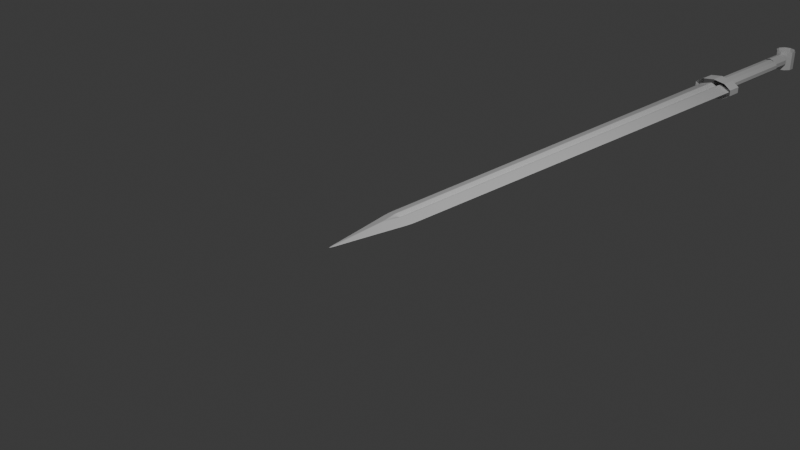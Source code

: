 # Source: Sword2.blend  (saved by Blender 4.5.90; exported with 4.5.12 LTS)
import bpy
from mathutils import Matrix  # noqa: F401  (used for matrix-valued properties, if any)

bpy.ops.wm.read_factory_settings(use_empty=True)
scene = bpy.context.scene
scene.name = 'Scene'

# ---- collections
col_collection = bpy.data.collections.new('Collection'); scene.collection.children.link(col_collection)
col_swordreference = bpy.data.collections.new('SwordReference'); col_collection.children.link(col_swordreference)

# ---- materials (node trees are filled in below, after node groups)
mat_material = bpy.data.materials.new('Material')
mat_material.alpha_threshold = 0.0
mat_material.roughness = 0.5
mat_material.line_color = (0.0, 0.0, 0.0, 1.0)

# ---- material node trees
mat_material.use_nodes = True; mat_material.node_tree.nodes.clear()
_N = mat_material.node_tree.nodes; _L = mat_material.node_tree.links
n0 = _N.new('ShaderNodeOutputMaterial'); n0.name = 'Material Output'; n0.location = (200, 100)
n1 = _N.new('ShaderNodeBsdfPrincipled'); n1.name = 'Principled BSDF'; n1.location = (-200, 100)
n1.inputs[3].default_value = 1.45
_L.new(n1.outputs[0], n0.inputs[0])
n0.is_active_output = True

# ---- world
world_world = bpy.data.worlds.new('World'); scene.world = world_world
world_world.use_nodes = True; world_world.node_tree.nodes.clear()
_N = world_world.node_tree.nodes; _L = world_world.node_tree.links
n0 = _N.new('ShaderNodeOutputWorld'); n0.name = 'World Output'; n0.location = (200, 100)
n1 = _N.new('ShaderNodeBackground'); n1.name = 'Background'; n1.location = (-200, 100)
n1.inputs[0].default_value = (0.05088, 0.05088, 0.05088, 1.0)
_L.new(n1.outputs[0], n0.inputs[0])
n0.is_active_output = True
world_world.color = (0.05088, 0.05088, 0.05088)
world_world.sun_shadow_jitter_overblur = 0.0

# ---- cameras
cam_camera = bpy.data.cameras.new('Camera')
cam_camera.clip_end = 100.0
cam_camera.ortho_scale = 7.314

# ---- lights
light_light = bpy.data.lights.new('Light', 'POINT')
light_light.energy = 1000.0
light_light.shadow_soft_size = 0.1

# ---- meshes
me_cube = bpy.data.meshes.new('Cube')
me_cube.from_pydata([(1.0, 1.0, 0.0), (0.0, -1.0, 0.0), (-1.0, 1.0, 0.0), (-1.0, 0.0, 0.0), (0.0, 1.0, 0.1896), (1.0, 0.0, 0.0), (0.0, 1.0, -0.1896), (0.0, 0.0, 0.1899), (0.0, 0.0, -0.1899), (0.2658, 1.0, -0.7342), (-0.2658, 1.0, -0.7342), (-0.2658, 1.0, 0.7342), (0.2658, 1.0, 0.7342), (-0.2646, 0.0, -0.7354), (0.2646, 0.0, -0.7354), (0.0, -0.2336, -0.7664), (0.2646, 0.0, 0.7354), (-0.2646, 0.0, 0.7354), (0.0, -0.2336, 0.7664), (0.0, 5.8, 0.1896), (-0.2658, 5.8, 0.7342), (0.0, 5.8, -0.1896), (0.2658, 5.8, -0.7342), (-0.2658, 5.8, -0.7342), (0.2658, 5.8, 0.7342), (-1.0, 5.8, 0.0), (1.0, 5.8, 0.0)], [], [(10, 2, 25, 23), (6, 10, 23, 21), (9, 14, 8, 6), (11, 17, 7, 4), (13, 8, 14, 15), (16, 7, 17, 18), (0, 9, 22, 26), (4, 12, 24, 19), (6, 8, 13, 10), (4, 7, 16, 12), (12, 0, 26, 24), (11, 4, 19, 20), (2, 10, 13, 3), (9, 0, 5, 14), (0, 12, 16, 5), (2, 11, 20, 25), (11, 2, 3, 17), (9, 6, 21, 22), (15, 14, 5, 1), (3, 13, 15, 1), (5, 16, 18, 1), (18, 17, 3, 1)])
_uv = me_cube.uv_layers.new(name='UVMap')
_uv.uv.foreach_set('vector', [0.2168, 0.5, 0.125, 0.5, 0.125, 0.5, 0.2168, 0.5, 0.25, 0.5, 0.2168, 0.5, 0.2168, 0.5, 0.25, 0.5, 0.2832, 0.5, 0.2818, 0.6254, 0.2494, 0.6252, 0.25, 0.5, 0.7832, 0.5, 0.7831, 0.625, 0.7504, 0.6252, 0.75, 0.5, 0.2169, 0.625, 0.2494, 0.6252, 0.2818, 0.6254, 0.2349, 0.6542, 0.7178, 0.6254, 0.7504, 0.6252, 0.7831, 0.625, 0.7359, 0.6542, 0.375, 0.5, 0.2832, 0.5, 0.2832, 0.5, 0.375, 0.5, 0.75, 0.5, 0.7168, 0.5, 0.7168, 0.5, 0.75, 0.5, 0.25, 0.5, 0.2494, 0.6252, 0.2169, 0.625, 0.2168, 0.5, 0.75, 0.5, 0.7504, 0.6252, 0.7178, 0.6254, 0.7168, 0.5, 0.7168, 0.5, 0.625, 0.5, 0.625, 0.5, 0.7168, 0.5, 0.7832, 0.5, 0.75, 0.5, 0.75, 0.5, 0.7832, 0.5, 0.125, 0.5, 0.2168, 0.5, 0.2169, 0.625, 0.125, 0.625, 0.2832, 0.5, 0.375, 0.5, 0.375, 0.625, 0.2818, 0.6254, 0.625, 0.5, 0.7168, 0.5, 0.7178, 0.6254, 0.625, 0.625, 0.875, 0.5, 0.7832, 0.5, 0.7832, 0.5, 0.875, 0.5, 0.7832, 0.5, 0.875, 0.5, 0.875, 0.625, 0.7831, 0.625, 0.2832, 0.5, 0.25, 0.5, 0.25, 0.5, 0.2832, 0.5, 0.2349, 0.6542, 0.2818, 0.6254, 0.375, 0.625, 0.25, 0.75, 0.125, 0.625, 0.2169, 0.625, 0.2349, 0.6542, 0.125, 0.75, 0.625, 0.625, 0.7178, 0.6254, 0.7359, 0.6542, 0.625, 0.75, 0.7359, 0.6542, 0.7831, 0.625, 0.875, 0.625, 0.75, 0.75])
me_cube.materials.append(mat_material)
me_cube.use_mirror_vertex_groups = False
me_cube.update()
me_cylinder = bpy.data.meshes.new('Cylinder')
me_cylinder.from_pydata([(0.0, 1.0, -1.0), (0.0, 1.0, 1.0), (0.5878, 0.809, -1.0), (0.5878, 0.809, 1.0), (0.9511, 0.309, -1.0), (0.9511, 0.309, 1.0), (0.9511, -0.309, -1.0), (0.9511, -0.309, 1.0), (0.5878, -0.809, -1.0), (0.5878, -0.809, 1.0), (0.0, -1.0, -1.0), (0.0, -1.0, 1.0), (-0.5878, -0.809, -1.0), (-0.5878, -0.809, 1.0), (-0.9511, -0.309, -1.0), (-0.9511, -0.309, 1.0), (-0.9511, 0.309, -1.0), (-0.9511, 0.309, 1.0), (-0.5878, 0.809, -1.0), (-0.5878, 0.809, 1.0)], [], [(0, 1, 3, 2), (2, 3, 5, 4), (4, 5, 7, 6), (6, 7, 9, 8), (8, 9, 11, 10), (10, 11, 13, 12), (12, 13, 15, 14), (14, 15, 17, 16), (16, 17, 19, 18), (18, 19, 1, 0)])
_uv = me_cylinder.uv_layers.new(name='UVMap')
_uv.uv.foreach_set('vector', [1.0, 0.0, 1.0, 1.0, 0.9, 1.0, 0.9, 0.0, 0.9, 0.0, 0.9, 1.0, 0.8, 1.0, 0.8, 0.0, 0.8, 0.0, 0.8, 1.0, 0.7, 1.0, 0.7, 0.0, 0.7, 0.0, 0.7, 1.0, 0.6, 1.0, 0.6, 0.0, 0.6, 0.0, 0.6, 1.0, 0.5, 1.0, 0.5, 0.0, 0.5, 0.0, 0.5, 1.0, 0.4, 1.0, 0.4, 0.0, 0.4, 0.0, 0.4, 1.0, 0.3, 1.0, 0.3, 0.0, 0.3, 0.0, 0.3, 1.0, 0.2, 1.0, 0.2, 0.0, 0.2, 0.0, 0.2, 1.0, 0.1, 1.0, 0.1, 0.0, 0.1, 0.0, 0.1, 1.0, -7.451e-08, 1.0, -7.451e-08, 0.0])
me_cylinder.update()
me_cylinder_001 = bpy.data.meshes.new('Cylinder.001')
me_cylinder_001.from_pydata([(0.0, 1.0, -1.0), (0.0, 1.0, 1.0), (0.5878, 0.809, -1.0), (0.5878, 0.809, 1.0), (0.9511, 0.309, -1.0), (0.9511, 0.309, 1.0), (0.9511, -0.309, -1.0), (0.9511, -0.309, 1.0), (0.5878, -0.809, -1.0), (0.5878, -0.809, 1.0), (0.0, -1.0, -1.0), (0.0, -1.0, 1.0), (-0.5878, -0.809, -1.0), (-0.5878, -0.809, 1.0), (-0.9511, -0.309, -1.0), (-0.9511, -0.309, 1.0), (-0.9511, 0.309, -1.0), (-0.9511, 0.309, 1.0), (-0.5878, 0.809, -1.0), (-0.5878, 0.809, 1.0)], [], [(0, 1, 3, 2), (2, 3, 5, 4), (4, 5, 7, 6), (6, 7, 9, 8), (8, 9, 11, 10), (10, 11, 13, 12), (12, 13, 15, 14), (14, 15, 17, 16), (16, 17, 19, 18), (18, 19, 1, 0)])
_uv = me_cylinder_001.uv_layers.new(name='UVMap')
_uv.uv.foreach_set('vector', [1.0, 0.0, 1.0, 1.0, 0.9, 1.0, 0.9, 0.0, 0.9, 0.0, 0.9, 1.0, 0.8, 1.0, 0.8, 0.0, 0.8, 0.0, 0.8, 1.0, 0.7, 1.0, 0.7, 0.0, 0.7, 0.0, 0.7, 1.0, 0.6, 1.0, 0.6, 0.0, 0.6, 0.0, 0.6, 1.0, 0.5, 1.0, 0.5, 0.0, 0.5, 0.0, 0.5, 1.0, 0.4, 1.0, 0.4, 0.0, 0.4, 0.0, 0.4, 1.0, 0.3, 1.0, 0.3, 0.0, 0.3, 0.0, 0.3, 1.0, 0.2, 1.0, 0.2, 0.0, 0.2, 0.0, 0.2, 1.0, 0.1, 1.0, 0.1, 0.0, 0.1, 0.0, 0.1, 1.0, -7.451e-08, 1.0, -7.451e-08, 0.0])
me_cylinder_001.update()
me_cylinder_002 = bpy.data.meshes.new('Cylinder.002')
me_cylinder_002.from_pydata([(0.0, 1.0, -1.0), (0.0, 1.0, 1.0), (0.5878, 0.809, -1.0), (0.5878, 0.809, 1.0), (0.9511, 0.309, -1.0), (0.9511, 0.309, 1.0), (0.9511, -0.309, -1.0), (0.9511, -0.309, 1.0), (0.5878, -0.809, -1.0), (0.5878, -0.809, 1.0), (0.0, -1.0, -1.0), (0.0, -1.0, 1.0), (-0.5878, -0.809, -1.0), (-0.5878, -0.809, 1.0), (-0.9511, -0.309, -1.0), (-0.9511, -0.309, 1.0), (-0.9511, 0.309, -1.0), (-0.9511, 0.309, 1.0), (-0.5878, 0.809, -1.0), (-0.5878, 0.809, 1.0)], [], [(0, 1, 3, 2), (2, 3, 5, 4), (4, 5, 7, 6), (6, 7, 9, 8), (8, 9, 11, 10), (10, 11, 13, 12), (12, 13, 15, 14), (14, 15, 17, 16), (16, 17, 19, 18), (18, 19, 1, 0)])
_uv = me_cylinder_002.uv_layers.new(name='UVMap')
_uv.uv.foreach_set('vector', [1.0, 0.0, 1.0, 1.0, 0.9, 1.0, 0.9, 0.0, 0.9, 0.0, 0.9, 1.0, 0.8, 1.0, 0.8, 0.0, 0.8, 0.0, 0.8, 1.0, 0.7, 1.0, 0.7, 0.0, 0.7, 0.0, 0.7, 1.0, 0.6, 1.0, 0.6, 0.0, 0.6, 0.0, 0.6, 1.0, 0.5, 1.0, 0.5, 0.0, 0.5, 0.0, 0.5, 1.0, 0.4, 1.0, 0.4, 0.0, 0.4, 0.0, 0.4, 1.0, 0.3, 1.0, 0.3, 0.0, 0.3, 0.0, 0.3, 1.0, 0.2, 1.0, 0.2, 0.0, 0.2, 0.0, 0.2, 1.0, 0.1, 1.0, 0.1, 0.0, 0.1, 0.0, 0.1, 1.0, -7.451e-08, 1.0, -7.451e-08, 0.0])
me_cylinder_002.update()
me_cylinder_003 = bpy.data.meshes.new('Cylinder.003')
me_cylinder_003.from_pydata([(0.0, 1.0, -1.0), (0.0, 1.0, 1.0), (0.5878, 0.809, -1.0), (0.5878, 0.809, 1.0), (0.9511, 0.309, -1.0), (0.9511, 0.309, 1.0), (0.9511, -0.309, -1.0), (0.9511, -0.309, 1.0), (0.5878, -0.809, -1.0), (0.5878, -0.809, 1.0), (0.0, -1.0, -1.0), (0.0, -1.0, 1.0), (-0.5878, -0.809, -1.0), (-0.5878, -0.809, 1.0), (-0.9511, -0.309, -1.0), (-0.9511, -0.309, 1.0), (-0.9511, 0.309, -1.0), (-0.9511, 0.309, 1.0), (-0.5878, 0.809, -1.0), (-0.5878, 0.809, 1.0)], [], [(0, 1, 3, 2), (2, 3, 5, 4), (4, 5, 7, 6), (6, 7, 9, 8), (8, 9, 11, 10), (10, 11, 13, 12), (12, 13, 15, 14), (14, 15, 17, 16), (16, 17, 19, 18), (18, 19, 1, 0)])
_uv = me_cylinder_003.uv_layers.new(name='UVMap')
_uv.uv.foreach_set('vector', [1.0, 0.0, 1.0, 1.0, 0.9, 1.0, 0.9, 0.0, 0.9, 0.0, 0.9, 1.0, 0.8, 1.0, 0.8, 0.0, 0.8, 0.0, 0.8, 1.0, 0.7, 1.0, 0.7, 0.0, 0.7, 0.0, 0.7, 1.0, 0.6, 1.0, 0.6, 0.0, 0.6, 0.0, 0.6, 1.0, 0.5, 1.0, 0.5, 0.0, 0.5, 0.0, 0.5, 1.0, 0.4, 1.0, 0.4, 0.0, 0.4, 0.0, 0.4, 1.0, 0.3, 1.0, 0.3, 0.0, 0.3, 0.0, 0.3, 1.0, 0.2, 1.0, 0.2, 0.0, 0.2, 0.0, 0.2, 1.0, 0.1, 1.0, 0.1, 0.0, 0.1, 0.0, 0.1, 1.0, -7.451e-08, 1.0, -7.451e-08, 0.0])
me_cylinder_003.update()

# ---- objects
ob_cube = bpy.data.objects.new('Cube', me_cube)
ob_light = bpy.data.objects.new('Light', light_light)
ob_camera = bpy.data.objects.new('Camera', cam_camera)
ob_cylinder = bpy.data.objects.new('Cylinder', me_cylinder)
ob_cylinder_001 = bpy.data.objects.new('Cylinder.001', me_cylinder_001)
ob_cylinder_002 = bpy.data.objects.new('Cylinder.002', me_cylinder_002)
ob_cylinder_003 = bpy.data.objects.new('Cylinder.003', me_cylinder_003)
ob_swordreference = bpy.data.objects.new('SwordReference', None)

# ---- transforms, parenting, visibility, modifiers, constraints
ob_cube.location = (0.0, 0.0, 0.0)
ob_cube.scale = (0.18, 1.0, 0.06)
ob_cube.lock_rotations_4d = False
ob_cube.empty_display_type = 'ARROWS'
ob_cube.lineart.crease_threshold = 0.0
_m = ob_cube.modifiers.new('Subdivision', 'SUBSURF')
_m.subdivision_type = 'SIMPLE'
_m.levels = 3
_m.render_levels = 3
_m = ob_cube.modifiers.new('Subdivision.001', 'SUBSURF')
_m.render_levels = 1
_m = ob_cube.modifiers.new('SimpleDeform', 'SIMPLE_DEFORM')
_m.deform_method = 'TAPER'
_m.deform_axis = 'Y'
_m.factor = 0.35
_m.angle = 0.35
ob_light.location = (4.076, 1.005, 5.904)
ob_light.rotation_euler = (0.6503, 0.05522, 1.866)
ob_light.lock_rotations_4d = False
ob_light.empty_display_type = 'ARROWS'
ob_light.color = (0.0, 0.0, 0.0, 0.0)
ob_light.lineart.crease_threshold = 0.0
ob_camera.location = (7.359, -6.926, 4.958)
ob_camera.rotation_euler = (1.109, 0.0, 0.8149)
ob_camera.lock_rotations_4d = False
ob_camera.empty_display_type = 'ARROWS'
ob_camera.color = (0.0, 0.0, 0.0, 0.0)
ob_camera.display_type = 'WIRE'
ob_camera.lineart.crease_threshold = 0.0
ob_cylinder.location = (0.0, 6.54, 0.0)
ob_cylinder.rotation_euler = (1.571, 0.0, 0.0)
ob_cylinder.scale = (0.12, 0.08, 0.62)
ob_cylinder_001.location = (0.0, 7.3, 0.0)
ob_cylinder_001.rotation_euler = (1.571, 0.0, 0.0)
ob_cylinder_001.scale = (0.095, 0.095, 0.15)
ob_cylinder_002.location = (0.0, 7.58, 0.0)
ob_cylinder_002.scale = (0.13, 0.13, 0.13)
ob_cylinder_003.location = (0.0, 5.82, 0.0)
ob_cylinder_003.rotation_euler = (1.571, 0.0, 0.0)
ob_cylinder_003.scale = (0.275, 0.13, 0.1)
ob_swordreference.location = (0.0, 3.415, -0.9709)
ob_swordreference.scale = (1.783, 1.783, 1.783)
ob_swordreference.empty_display_type = 'IMAGE'
ob_swordreference.empty_display_size = 5.0
ob_swordreference.show_empty_image_perspective = False
ob_swordreference.use_empty_image_alpha = True
ob_swordreference.color = (1.0, 1.0, 1.0, 0.5)
ob_swordreference.hide_select = True

# ---- collection membership
col_collection.objects.link(ob_cube)
col_collection.objects.link(ob_light)
col_collection.objects.link(ob_camera)
col_collection.objects.link(ob_cylinder)
col_collection.objects.link(ob_cylinder_001)
col_collection.objects.link(ob_cylinder_002)
col_collection.objects.link(ob_cylinder_003)
col_swordreference.objects.link(ob_swordreference)

# ---- scene / render settings (as saved in the file)
scene.camera = ob_camera
scene.frame_start = 1; scene.frame_end = 250; scene.frame_set(1)
scene.render.engine = 'BLENDER_EEVEE_NEXT'
bpy.context.view_layer.update()
